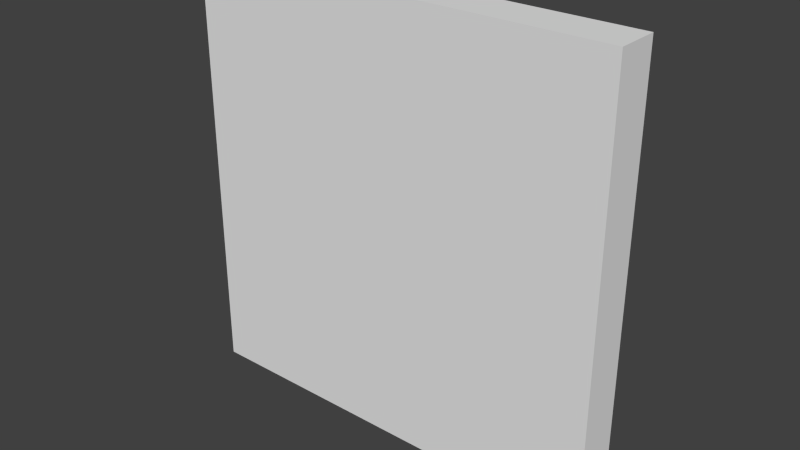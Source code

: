 # Source: 2x2tile.blend  (saved by Blender 2.71.0; exported with 4.5.12 LTS)
import bpy
from mathutils import Matrix  # noqa: F401  (used for matrix-valued properties, if any)

bpy.ops.wm.read_factory_settings(use_empty=True)
scene = bpy.context.scene
scene.name = 'Scene'

# ---- collections
col_collection_1 = bpy.data.collections.new('Collection 1'); scene.collection.children.link(col_collection_1)

# ---- materials (node trees are filled in below, after node groups)
mat_material = bpy.data.materials.new('Material')
mat_material.alpha_threshold = 0.0
mat_material.use_transparent_shadow = False
mat_material.roughness = 0.5
mat_material.line_color = (0.0, 0.0, 0.0, 1.0)

# ---- material node trees

# ---- world
world_world = bpy.data.worlds.new('World'); scene.world = world_world
world_world.color = (0.05088, 0.05088, 0.05088)
world_world.use_sun_shadow = False
world_world.sun_shadow_jitter_overblur = 0.0
world_world.cycles.sampling_method = 'MANUAL'
world_world.cycles.sample_map_resolution = 256

# ---- meshes
me_cube = bpy.data.meshes.new('Cube')
me_cube.from_pydata([(1.0, 0.1, -1.0), (1.0, -0.1, -1.0), (-1.0, -0.1, -1.0), (-1.0, 0.1, -1.0), (1.0, 0.1, 1.0), (1.0, -0.1, 1.0), (-1.0, -0.1, 1.0), (-1.0, 0.1, 1.0)], [], [(0, 1, 2, 3), (4, 7, 6, 5), (0, 4, 5, 1), (1, 5, 6, 2), (2, 6, 7, 3), (4, 0, 3, 7)])
me_cube.materials.append(mat_material)
me_cube.use_remesh_preserve_volume = False
me_cube.use_remesh_preserve_attributes = False
me_cube.use_mirror_vertex_groups = False
me_cube.update()

# ---- objects
ob_cube = bpy.data.objects.new('Cube', me_cube)

# ---- transforms, parenting, visibility, modifiers, constraints
ob_cube.location = (0.0, 0.0, 0.0)
ob_cube.lock_rotations_4d = False
ob_cube.empty_display_type = 'ARROWS'
ob_cube.lineart.crease_threshold = 0.0

# ---- collection membership
col_collection_1.objects.link(ob_cube)

# ---- scene / render settings (as saved in the file)
scene.frame_start = 1; scene.frame_end = 250; scene.frame_set(1)
scene.render.engine = 'BLENDER_EEVEE_NEXT'
scene.render.resolution_percentage = 50
scene.render.dither_intensity = 0.0
scene.cycles.use_denoising = False
scene.cycles.samples = 10
scene.cycles.sampling_pattern = 'TABULATED_SOBOL'
scene.cycles.light_sampling_threshold = 0.0
scene.cycles.use_adaptive_sampling = False
scene.cycles.use_light_tree = False
scene.cycles.blur_glossy = 0.0
scene.cycles.volume_bounces = 1
scene.cycles.pixel_filter_type = 'GAUSSIAN'
scene.cycles.sample_clamp_indirect = 0.0
scene.view_settings.view_transform = 'Standard'
bpy.context.view_layer.update()

# ---- added for rendering (the .blend has no active camera and no usable light): camera, sun
cam_auto = bpy.data.cameras.new('AutoCamera')
cam_auto.lens = 50.0
cam_auto.sensor_width = 36.0
cam_auto.clip_end = 1000.0
ob_auto_camera = bpy.data.objects.new('AutoCamera', cam_auto)
scene.collection.objects.link(ob_auto_camera)
ob_auto_camera.location = (2.62347, -3.14816, 2.09877)
ob_auto_camera.rotation_euler = (1.09748, -7.21219e-08, 0.694738)
scene.camera = ob_auto_camera
light_auto_sun = bpy.data.lights.new('AutoSun', 'SUN')
light_auto_sun.energy = 3.0
light_auto_sun.angle = 0.0523599
ob_auto_sun = bpy.data.objects.new('AutoSun', light_auto_sun)
scene.collection.objects.link(ob_auto_sun)
ob_auto_sun.rotation_euler = (0.872665, 0.174533, 0.523599)
bpy.context.view_layer.update()
